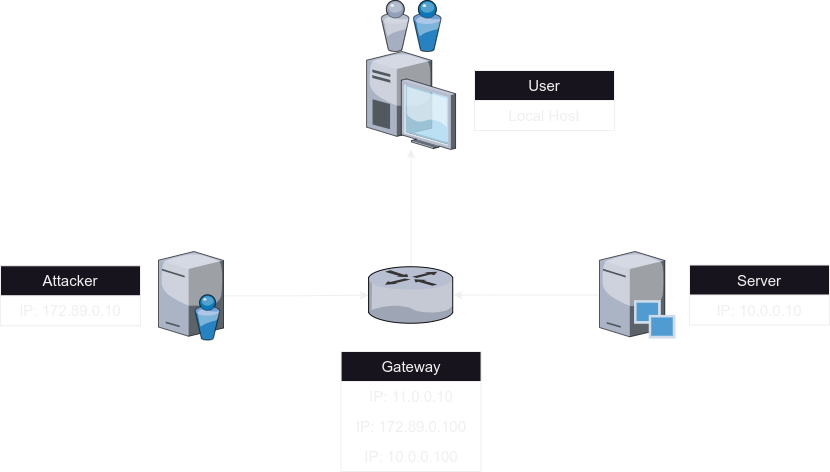

The diagram above was exported from draw.io. Its source (the exported page's mxGraphModel, read from the mxfile embedded in the PNG):
<mxGraphModel dx="1434" dy="875" grid="1" gridSize="10" guides="1" tooltips="1" connect="1" arrows="1" fold="1" page="1" pageScale="1" pageWidth="1169" pageHeight="826" math="0" shadow="0">
  <root>
    <mxCell id="0" />
    <mxCell id="1" parent="0" />
    <mxCell id="J6CZQO7IjVcyUMXj3tOi-11" value="" style="edgeStyle=orthogonalEdgeStyle;rounded=0;orthogonalLoop=1;jettySize=auto;html=1;" edge="1" parent="1" source="ceWnynAAjjhwWoiiTlvs-2" target="J6CZQO7IjVcyUMXj3tOi-8">
      <mxGeometry relative="1" as="geometry" />
    </mxCell>
    <mxCell id="ceWnynAAjjhwWoiiTlvs-2" value="" style="verticalLabelPosition=bottom;sketch=0;aspect=fixed;html=1;verticalAlign=top;strokeColor=none;align=center;outlineConnect=0;shape=mxgraph.citrix.router;" parent="1" vertex="1">
      <mxGeometry x="549.0000000000001" y="395.25" width="85.14" height="56.5" as="geometry" />
    </mxCell>
    <mxCell id="J6CZQO7IjVcyUMXj3tOi-1" value="" style="edgeStyle=orthogonalEdgeStyle;rounded=0;orthogonalLoop=1;jettySize=auto;html=1;" edge="1" parent="1" source="ceWnynAAjjhwWoiiTlvs-4" target="ceWnynAAjjhwWoiiTlvs-2">
      <mxGeometry relative="1" as="geometry">
        <mxPoint x="484" y="424.25" as="targetPoint" />
      </mxGeometry>
    </mxCell>
    <mxCell id="ceWnynAAjjhwWoiiTlvs-4" value="" style="verticalLabelPosition=bottom;sketch=0;aspect=fixed;html=1;verticalAlign=top;strokeColor=none;align=center;outlineConnect=0;shape=mxgraph.citrix.directory_server;" parent="1" vertex="1">
      <mxGeometry x="339" y="380" width="65" height="88.5" as="geometry" />
    </mxCell>
    <mxCell id="J6CZQO7IjVcyUMXj3tOi-2" value="" style="edgeStyle=orthogonalEdgeStyle;rounded=0;orthogonalLoop=1;jettySize=auto;html=1;" edge="1" parent="1" source="ceWnynAAjjhwWoiiTlvs-5" target="ceWnynAAjjhwWoiiTlvs-2">
      <mxGeometry relative="1" as="geometry">
        <mxPoint x="700" y="423.5" as="targetPoint" />
      </mxGeometry>
    </mxCell>
    <mxCell id="ceWnynAAjjhwWoiiTlvs-5" value="" style="verticalLabelPosition=bottom;sketch=0;aspect=fixed;html=1;verticalAlign=top;strokeColor=none;align=center;outlineConnect=0;shape=mxgraph.citrix.provisioning_server;" parent="1" vertex="1">
      <mxGeometry x="780" y="380" width="76" height="87" as="geometry" />
    </mxCell>
    <mxCell id="QKAYup8UGEBM5jO0tCH9-7" value="Server" style="swimlane;fontStyle=0;childLayout=stackLayout;horizontal=1;startSize=30;horizontalStack=0;resizeParent=1;resizeParentMax=0;resizeLast=0;collapsible=1;marginBottom=0;whiteSpace=wrap;html=1;verticalAlign=middle;fontSize=15;" parent="1" vertex="1">
      <mxGeometry x="870" y="393.5" width="140" height="60" as="geometry" />
    </mxCell>
    <mxCell id="QKAYup8UGEBM5jO0tCH9-8" value="IP: 10.0.0.10" style="text;strokeColor=none;fillColor=none;align=center;verticalAlign=middle;spacingLeft=4;spacingRight=4;overflow=hidden;points=[[0,0.5],[1,0.5]];portConstraint=eastwest;rotatable=0;whiteSpace=wrap;html=1;fontSize=15;" parent="QKAYup8UGEBM5jO0tCH9-7" vertex="1">
      <mxGeometry y="30" width="140" height="30" as="geometry" />
    </mxCell>
    <mxCell id="QKAYup8UGEBM5jO0tCH9-11" value="Attacker" style="swimlane;fontStyle=0;childLayout=stackLayout;horizontal=1;startSize=30;horizontalStack=0;resizeParent=1;resizeParentMax=0;resizeLast=0;collapsible=1;marginBottom=0;whiteSpace=wrap;html=1;verticalAlign=middle;fontSize=15;" parent="1" vertex="1">
      <mxGeometry x="181" y="394.25" width="140" height="60" as="geometry" />
    </mxCell>
    <mxCell id="QKAYup8UGEBM5jO0tCH9-12" value="IP: 172.89.0.10" style="text;strokeColor=none;fillColor=none;align=center;verticalAlign=middle;spacingLeft=4;spacingRight=4;overflow=hidden;points=[[0,0.5],[1,0.5]];portConstraint=eastwest;rotatable=0;whiteSpace=wrap;html=1;fontSize=15;" parent="QKAYup8UGEBM5jO0tCH9-11" vertex="1">
      <mxGeometry y="30" width="140" height="30" as="geometry" />
    </mxCell>
    <mxCell id="J6CZQO7IjVcyUMXj3tOi-3" value="Gateway" style="swimlane;fontStyle=0;childLayout=stackLayout;horizontal=1;startSize=30;horizontalStack=0;resizeParent=1;resizeParentMax=0;resizeLast=0;collapsible=1;marginBottom=0;whiteSpace=wrap;html=1;fontSize=15;" vertex="1" parent="1">
      <mxGeometry x="521.57" y="480" width="140" height="120" as="geometry" />
    </mxCell>
    <mxCell id="J6CZQO7IjVcyUMXj3tOi-4" value="IP: 11.0.0.10" style="text;strokeColor=none;fillColor=none;align=center;verticalAlign=middle;spacingLeft=4;spacingRight=4;overflow=hidden;points=[[0,0.5],[1,0.5]];portConstraint=eastwest;rotatable=0;whiteSpace=wrap;html=1;fontSize=15;" vertex="1" parent="J6CZQO7IjVcyUMXj3tOi-3">
      <mxGeometry y="30" width="140" height="30" as="geometry" />
    </mxCell>
    <mxCell id="J6CZQO7IjVcyUMXj3tOi-5" value="IP: 172.89.0.100" style="text;strokeColor=none;fillColor=none;align=center;verticalAlign=middle;spacingLeft=4;spacingRight=4;overflow=hidden;points=[[0,0.5],[1,0.5]];portConstraint=eastwest;rotatable=0;whiteSpace=wrap;html=1;fontSize=15;" vertex="1" parent="J6CZQO7IjVcyUMXj3tOi-3">
      <mxGeometry y="60" width="140" height="30" as="geometry" />
    </mxCell>
    <mxCell id="J6CZQO7IjVcyUMXj3tOi-6" value="IP: 10.0.0.100" style="text;strokeColor=none;fillColor=none;align=center;verticalAlign=middle;spacingLeft=4;spacingRight=4;overflow=hidden;points=[[0,0.5],[1,0.5]];portConstraint=eastwest;rotatable=0;whiteSpace=wrap;html=1;fontSize=15;" vertex="1" parent="J6CZQO7IjVcyUMXj3tOi-3">
      <mxGeometry y="90" width="140" height="30" as="geometry" />
    </mxCell>
    <mxCell id="J6CZQO7IjVcyUMXj3tOi-7" value="" style="verticalLabelPosition=bottom;sketch=0;aspect=fixed;html=1;verticalAlign=top;strokeColor=none;align=center;outlineConnect=0;shape=mxgraph.citrix.users;" vertex="1" parent="1">
      <mxGeometry x="561.57" y="128.83999999999997" width="60" height="51.16" as="geometry" />
    </mxCell>
    <mxCell id="J6CZQO7IjVcyUMXj3tOi-8" value="" style="verticalLabelPosition=bottom;sketch=0;aspect=fixed;html=1;verticalAlign=top;strokeColor=none;align=center;outlineConnect=0;shape=mxgraph.citrix.desktop;" vertex="1" parent="1">
      <mxGeometry x="547.07" y="180" width="89" height="98" as="geometry" />
    </mxCell>
    <mxCell id="J6CZQO7IjVcyUMXj3tOi-12" value="User" style="swimlane;fontStyle=0;childLayout=stackLayout;horizontal=1;startSize=30;horizontalStack=0;resizeParent=1;resizeParentMax=0;resizeLast=0;collapsible=1;marginBottom=0;whiteSpace=wrap;html=1;fontSize=15;" vertex="1" parent="1">
      <mxGeometry x="655" y="199" width="140" height="60" as="geometry" />
    </mxCell>
    <mxCell id="J6CZQO7IjVcyUMXj3tOi-13" value="Local Host" style="text;strokeColor=none;fillColor=none;align=center;verticalAlign=middle;spacingLeft=4;spacingRight=4;overflow=hidden;points=[[0,0.5],[1,0.5]];portConstraint=eastwest;rotatable=0;whiteSpace=wrap;html=1;fontSize=15;" vertex="1" parent="J6CZQO7IjVcyUMXj3tOi-12">
      <mxGeometry y="30" width="140" height="30" as="geometry" />
    </mxCell>
  </root>
</mxGraphModel>